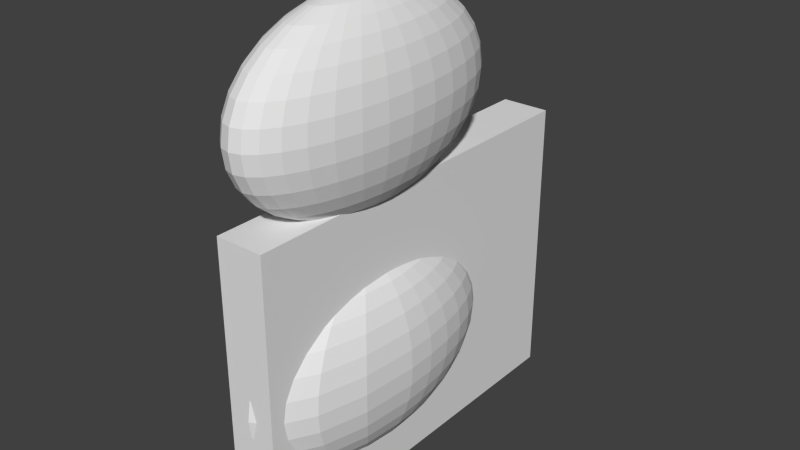 # Source: animal_fish2.blend  (saved by Blender 2.66.0; exported with 4.5.12 LTS)
import bpy
from mathutils import Matrix  # noqa: F401  (used for matrix-valued properties, if any)

bpy.ops.wm.read_factory_settings(use_empty=True)
scene = bpy.context.scene
scene.name = 'Scene'

# ---- collections
col_collection_1 = bpy.data.collections.new('Collection 1'); scene.collection.children.link(col_collection_1)

# ---- world
world_world = bpy.data.worlds.new('World'); scene.world = world_world
world_world.color = (0.05088, 0.05088, 0.05088)
world_world.use_sun_shadow = False
world_world.sun_shadow_jitter_overblur = 0.0
world_world.cycles.sampling_method = 'MANUAL'
world_world.cycles.sample_map_resolution = 256

# ---- meshes
me_sphere_001 = bpy.data.meshes.new('Sphere.001')
me_sphere_001.from_pydata([(6.05e-07, -0.8552, 3.127), (6.469e-07, 0.2881, 2.901), (6.469e-07, 1.342, 2.532), (7.308e-07, 2.265, 2.037), (7.643e-07, 3.023, 1.433), (6.637e-07, 3.586, 0.7437), (8.985e-07, 3.933, -0.004007), (5.966e-07, 4.05, -0.7816), (8.985e-07, 3.933, -1.559), (5.966e-07, 3.586, -2.307), (7.643e-07, 3.023, -2.996), (7.308e-07, 2.265, -3.6), (7.14e-07, 1.342, -4.096), (6.302e-07, 0.2881, -4.464), (5.379e-07, -0.8552, -4.691), (0.08566, -0.878, 3.127), (0.168, 0.2433, 2.901), (0.2439, 1.277, 2.532), (0.3105, 2.182, 2.037), (0.3651, 2.926, 1.433), (0.4057, 3.478, 0.7437), (0.4307, 3.818, -0.004007), (0.4391, 3.933, -0.7816), (0.4307, 3.818, -1.559), (0.4057, 3.478, -2.307), (0.3651, 2.926, -2.996), (0.3105, 2.182, -3.6), (0.2439, 1.277, -4.096), (0.168, 0.2433, -4.464), (0.08566, -0.878, -4.691), (0.168, -0.9457, 3.127), (0.3296, 0.1106, 2.901), (0.4785, 1.084, 2.532), (0.609, 1.937, 2.037), (0.7162, 2.637, 1.433), (0.7958, 3.158, 0.7437), (0.8448, 3.478, -0.004007), (0.8613, 3.586, -0.7816), (0.8448, 3.478, -1.559), (0.7958, 3.158, -2.307), (0.7162, 2.637, -2.996), (0.609, 1.937, -3.6), (0.4785, 1.084, -4.096), (0.3296, 0.1106, -4.464), (0.168, -0.9457, -4.691), (0.2439, -1.056, 3.127), (0.4785, -0.1049, 2.901), (0.6947, 0.7711, 2.532), (0.8842, 1.539, 2.037), (1.04, 2.169, 1.433), (1.155, 2.637, 0.7437), (1.226, 2.926, -0.004007), (1.25, 3.023, -0.7816), (1.226, 2.926, -1.559), (1.155, 2.637, -2.307), (1.04, 2.169, -2.996), (0.8842, 1.539, -3.6), (0.6947, 0.7711, -4.096), (0.4785, -0.105, -4.464), (0.2439, -1.056, -4.691), (0.3105, -1.203, 3.127), (0.609, -0.395, 2.901), (0.8842, 0.35, 2.532), (1.125, 1.003, 2.037), (1.323, 1.539, 1.433), (1.47, 1.937, 0.7437), (1.561, 2.182, -0.004007), (1.592, 2.265, -0.7816), (1.561, 2.182, -1.559), (1.47, 1.937, -2.307), (1.323, 1.539, -2.996), (1.125, 1.003, -3.6), (0.8842, 0.35, -4.096), (0.609, -0.395, -4.464), (0.3105, -1.203, -4.691), (0.3651, -1.384, 3.127), (0.7162, -0.7484, 2.901), (1.04, -0.163, 2.532), (1.323, 0.35, 2.037), (1.556, 0.7711, 1.433), (1.729, 1.084, 0.7437), (1.835, 1.277, -0.004007), (1.871, 1.342, -0.7816), (1.835, 1.277, -1.559), (1.729, 1.084, -2.307), (1.556, 0.7711, -2.996), (1.323, 0.35, -3.6), (1.04, -0.163, -4.096), (0.7162, -0.7484, -4.464), (0.3651, -1.384, -4.691), (0.4057, -1.589, 3.127), (0.7958, -1.152, 2.901), (1.155, -0.7484, 2.532), (1.47, -0.395, 2.037), (1.729, -0.105, 1.433), (1.921, 0.1106, 0.7437), (2.039, 0.2433, -0.004007), (2.079, 0.2881, -0.7816), (2.039, 0.2433, -1.559), (1.921, 0.1106, -2.307), (1.729, -0.105, -2.996), (1.47, -0.395, -3.6), (1.155, -0.7484, -4.096), (0.7958, -1.152, -4.464), (0.4057, -1.589, -4.691), (0.4307, -1.812, 3.127), (0.8448, -1.589, 2.901), (1.226, -1.384, 2.532), (1.561, -1.203, 2.037), (1.835, -1.056, 1.433), (2.039, -0.9457, 0.7437), (2.165, -0.878, -0.004007), (2.207, -0.8552, -0.7816), (2.165, -0.878, -1.559), (2.039, -0.9457, -2.307), (1.835, -1.056, -2.996), (1.561, -1.203, -3.6), (1.226, -1.384, -4.096), (0.8448, -1.589, -4.464), (0.4307, -1.812, -4.691), (0.4391, -2.044, 3.127), (0.8613, -2.044, 2.901), (1.25, -2.044, 2.532), (1.592, -2.044, 2.037), (1.871, -2.044, 1.433), (2.079, -2.044, 0.7437), (2.207, -2.044, -0.004007), (2.251, -2.044, -0.7816), (2.207, -2.044, -1.559), (2.079, -2.044, -2.307), (1.871, -2.044, -2.996), (1.592, -2.044, -3.6), (1.25, -2.044, -4.096), (0.8613, -2.044, -4.464), (0.4391, -2.044, -4.691), (0.4057, -2.499, 3.127), (0.7958, -2.937, 2.901), (1.155, -3.34, 2.532), (1.47, -3.693, 2.037), (1.729, -3.983, 1.433), (1.921, -4.199, 0.7437), (2.039, -4.331, -0.004007), (2.079, -4.376, -0.7816), (2.039, -4.331, -1.559), (1.921, -4.199, -2.307), (1.729, -3.983, -2.996), (1.47, -3.693, -3.6), (1.155, -3.34, -4.096), (0.7958, -2.937, -4.464), (0.4057, -2.499, -4.691), (0.3105, -2.885, 3.127), (0.609, -3.693, 2.901), (0.8842, -4.438, 2.532), (1.125, -5.091, 2.037), (1.323, -5.627, 1.433), (1.47, -6.025, 0.7437), (1.561, -6.271, -0.004007), (1.592, -6.353, -0.7816), (1.561, -6.271, -1.559), (1.47, -6.025, -2.307), (1.323, -5.627, -2.996), (1.125, -5.091, -3.6), (0.8842, -4.438, -4.096), (0.609, -3.693, -4.464), (0.3105, -2.885, -4.691), (0.168, -3.143, 3.127), (0.3296, -4.199, 2.901), (0.4785, -5.172, 2.532), (0.609, -6.025, 2.037), (0.7162, -6.726, 1.433), (0.7958, -7.246, 0.7437), (0.8448, -7.566, -0.004007), (0.8613, -7.675, -0.7816), (0.8448, -7.566, -1.559), (0.7958, -7.246, -2.307), (0.7162, -6.726, -2.996), (0.609, -6.025, -3.6), (0.4785, -5.172, -4.096), (0.3296, -4.199, -4.464), (0.168, -3.143, -4.691), (5.631e-07, -2.044, -4.767), (4.541e-07, -3.233, 3.127), (3.954e-07, -4.376, 2.901), (3.451e-07, -5.43, 2.532), (3.283e-07, -6.353, 2.037), (3.283e-07, -7.111, 1.433), (1.606e-07, -7.675, 0.7437), (6e-08, -8.021, -0.004007), (1.942e-07, -8.138, -0.7816), (6e-08, -8.021, -1.559), (2.277e-07, -7.675, -2.307), (3.283e-07, -7.111, -2.996), (3.283e-07, -6.353, -3.6), (3.115e-07, -5.43, -4.096), (5.295e-07, -4.376, -4.464), (5.379e-07, -3.233, -4.691), (-4.67e-08, -2.044, 3.204)], [], [(3, 2, 17, 18), (10, 9, 24, 25), (4, 3, 18, 19), (11, 10, 25, 26), (5, 4, 19, 20), (12, 11, 26, 27), (6, 5, 20, 21), (13, 12, 27, 28), (7, 6, 21, 22), (1, 0, 15, 16), (14, 13, 28, 29), (8, 7, 22, 23), (2, 1, 16, 17), (9, 8, 23, 24), (22, 21, 36, 37), (16, 15, 30, 31), (29, 28, 43, 44), (23, 22, 37, 38), (17, 16, 31, 32), (24, 23, 38, 39), (18, 17, 32, 33), (25, 24, 39, 40), (19, 18, 33, 34), (26, 25, 40, 41), (20, 19, 34, 35), (27, 26, 41, 42), (21, 20, 35, 36), (28, 27, 42, 43), (41, 40, 55, 56), (35, 34, 49, 50), (42, 41, 56, 57), (36, 35, 50, 51), (43, 42, 57, 58), (37, 36, 51, 52), (31, 30, 45, 46), (44, 43, 58, 59), (38, 37, 52, 53), (32, 31, 46, 47), (39, 38, 53, 54), (33, 32, 47, 48), (40, 39, 54, 55), (34, 33, 48, 49), (54, 53, 68, 69), (48, 47, 62, 63), (55, 54, 69, 70), (49, 48, 63, 64), (56, 55, 70, 71), (50, 49, 64, 65), (57, 56, 71, 72), (51, 50, 65, 66), (58, 57, 72, 73), (52, 51, 66, 67), (46, 45, 60, 61), (59, 58, 73, 74), (53, 52, 67, 68), (47, 46, 61, 62), (73, 72, 87, 88), (67, 66, 81, 82), (61, 60, 75, 76), (74, 73, 88, 89), (68, 67, 82, 83), (62, 61, 76, 77), (69, 68, 83, 84), (63, 62, 77, 78), (70, 69, 84, 85), (64, 63, 78, 79), (71, 70, 85, 86), (65, 64, 79, 80), (72, 71, 86, 87), (66, 65, 80, 81), (86, 85, 100, 101), (80, 79, 94, 95), (87, 86, 101, 102), (81, 80, 95, 96), (88, 87, 102, 103), (82, 81, 96, 97), (76, 75, 90, 91), (89, 88, 103, 104), (83, 82, 97, 98), (77, 76, 91, 92), (84, 83, 98, 99), (78, 77, 92, 93), (85, 84, 99, 100), (79, 78, 93, 94), (99, 98, 113, 114), (93, 92, 107, 108), (100, 99, 114, 115), (94, 93, 108, 109), (101, 100, 115, 116), (95, 94, 109, 110), (102, 101, 116, 117), (96, 95, 110, 111), (103, 102, 117, 118), (97, 96, 111, 112), (91, 90, 105, 106), (104, 103, 118, 119), (98, 97, 112, 113), (92, 91, 106, 107), (118, 117, 132, 133), (112, 111, 126, 127), (106, 105, 120, 121), (119, 118, 133, 134), (113, 112, 127, 128), (107, 106, 121, 122), (114, 113, 128, 129), (108, 107, 122, 123), (115, 114, 129, 130), (109, 108, 123, 124), (116, 115, 130, 131), (110, 109, 124, 125), (117, 116, 131, 132), (111, 110, 125, 126), (131, 130, 145, 146), (125, 124, 139, 140), (132, 131, 146, 147), (126, 125, 140, 141), (133, 132, 147, 148), (127, 126, 141, 142), (121, 120, 135, 136), (134, 133, 148, 149), (128, 127, 142, 143), (122, 121, 136, 137), (129, 128, 143, 144), (123, 122, 137, 138), (130, 129, 144, 145), (124, 123, 138, 139), (138, 137, 152, 153), (141, 140, 155, 156), (148, 147, 162, 163), (142, 141, 156, 157), (143, 142, 157, 158), (140, 139, 154, 155), (144, 143, 158, 159), (147, 146, 161, 162), (145, 144, 159, 160), (146, 145, 160, 161), (180, 149, 164), (154, 153, 168, 169), (158, 157, 172, 173), (152, 151, 166, 167), (163, 162, 177, 178), (160, 159, 174, 175), (156, 155, 170, 171), (161, 160, 175, 176), (157, 156, 171, 172), (162, 161, 176, 177), (159, 158, 173, 174), (175, 174, 190, 191), (169, 168, 184, 185), (176, 175, 191, 192), (170, 169, 185, 186), (177, 176, 192, 193), (171, 170, 186, 187), (178, 177, 193, 194), (172, 171, 187, 188), (165, 196, 181), (173, 172, 188, 189), (166, 165, 181, 182), (174, 173, 189, 190), (168, 167, 183, 184), (0, 196, 15), (180, 14, 29), (180, 29, 44), (15, 196, 30), (30, 196, 45), (180, 44, 59), (180, 59, 74), (45, 196, 60), (180, 74, 89), (60, 196, 75), (75, 196, 90), (180, 89, 104), (180, 104, 119), (90, 196, 105), (180, 119, 134), (105, 196, 120), (120, 196, 135), (180, 134, 149), (153, 152, 167, 168), (151, 150, 165, 166), (167, 166, 182, 183), (180, 179, 195), (155, 154, 169, 170), (179, 178, 194, 195), (150, 196, 165), (139, 138, 153, 154), (149, 148, 163, 164), (137, 136, 151, 152), (135, 196, 150), (136, 135, 150, 151), (164, 163, 178, 179), (180, 164, 179)])
me_sphere_001.use_remesh_preserve_volume = False
me_sphere_001.use_remesh_preserve_attributes = False
me_sphere_001.use_mirror_vertex_groups = False
me_sphere_001.update()
me_sphere = bpy.data.meshes.new('Sphere')
me_sphere.from_pydata([(-0.4391, -2.044, 3.127), (-0.8613, -2.044, 2.901), (-1.25, -2.044, 2.532), (-1.592, -2.044, 2.037), (-1.871, -2.044, 1.433), (-2.079, -2.044, 0.7437), (-2.207, -2.044, -0.004007), (-2.251, -2.044, -0.7816), (-2.207, -2.044, -1.559), (-2.079, -2.044, -2.307), (-1.871, -2.044, -2.996), (-1.592, -2.044, -3.6), (-1.25, -2.044, -4.096), (-0.8613, -2.044, -4.464), (-0.4391, -2.044, -4.691), (-0.4307, -1.812, 3.127), (-0.8448, -1.589, 2.901), (-1.226, -1.384, 2.532), (-1.561, -1.203, 2.037), (-1.835, -1.056, 1.433), (-2.039, -0.9457, 0.7437), (-2.165, -0.878, -0.004007), (-2.207, -0.8552, -0.7816), (-2.165, -0.878, -1.559), (-2.039, -0.9457, -2.307), (-1.835, -1.056, -2.996), (-1.561, -1.203, -3.6), (-1.226, -1.384, -4.096), (-0.8448, -1.589, -4.464), (-0.4307, -1.812, -4.691), (-0.4057, -1.589, 3.127), (-0.7958, -1.152, 2.901), (-1.155, -0.7484, 2.532), (-1.47, -0.395, 2.037), (-1.729, -0.1049, 1.433), (-1.921, 0.1106, 0.7437), (-2.039, 0.2433, -0.004007), (-2.079, 0.2881, -0.7816), (-2.039, 0.2433, -1.559), (-1.921, 0.1106, -2.307), (-1.729, -0.1049, -2.996), (-1.47, -0.395, -3.6), (-1.155, -0.7484, -4.096), (-0.7958, -1.152, -4.464), (-0.4057, -1.589, -4.691), (-0.3651, -1.384, 3.127), (-0.7162, -0.7484, 2.901), (-1.04, -0.163, 2.532), (-1.323, 0.35, 2.037), (-1.556, 0.7711, 1.433), (-1.729, 1.084, 0.7437), (-1.835, 1.277, -0.004007), (-1.871, 1.342, -0.7816), (-1.835, 1.277, -1.559), (-1.729, 1.084, -2.307), (-1.556, 0.7711, -2.996), (-1.323, 0.35, -3.6), (-1.04, -0.163, -4.096), (-0.7162, -0.7484, -4.464), (-0.3651, -1.384, -4.691), (-0.3105, -1.203, 3.127), (-0.609, -0.395, 2.901), (-0.8842, 0.35, 2.532), (-1.125, 1.003, 2.037), (-1.323, 1.539, 1.433), (-1.47, 1.937, 0.7437), (-1.561, 2.182, -0.004007), (-1.592, 2.265, -0.7816), (-1.561, 2.182, -1.559), (-1.47, 1.937, -2.307), (-1.323, 1.539, -2.996), (-1.125, 1.003, -3.6), (-0.8842, 0.35, -4.096), (-0.609, -0.395, -4.464), (-0.3105, -1.203, -4.691), (-0.2439, -1.056, 3.127), (-0.4785, -0.1049, 2.901), (-0.6947, 0.7711, 2.532), (-0.8842, 1.539, 2.037), (-1.04, 2.169, 1.433), (-1.155, 2.637, 0.7437), (-1.226, 2.926, -0.004007), (-1.25, 3.023, -0.7816), (-1.226, 2.926, -1.559), (-1.155, 2.637, -2.307), (-1.04, 2.169, -2.996), (-0.8842, 1.539, -3.6), (-0.6947, 0.7711, -4.096), (-0.4785, -0.1049, -4.464), (-0.2439, -1.056, -4.691), (-0.168, -0.9457, 3.127), (-0.3296, 0.1106, 2.901), (-0.4785, 1.084, 2.532), (-0.609, 1.937, 2.037), (-0.7162, 2.637, 1.433), (-0.7958, 3.158, 0.7437), (-0.8448, 3.478, -0.004007), (-0.8613, 3.586, -0.7816), (-0.8448, 3.478, -1.559), (-0.7958, 3.158, -2.307), (-0.7162, 2.637, -2.996), (-0.609, 1.937, -3.6), (-0.4785, 1.084, -4.096), (-0.3296, 0.1106, -4.464), (-0.168, -0.9457, -4.691), (-0.08566, -0.878, 3.127), (-0.168, 0.2433, 2.901), (-0.2439, 1.277, 2.532), (-0.3105, 2.182, 2.037), (-0.3651, 2.926, 1.433), (-0.4057, 3.478, 0.7437), (-0.4307, 3.818, -0.004007), (-0.4391, 3.933, -0.7816), (-0.4307, 3.818, -1.559), (-0.4057, 3.478, -2.307), (-0.3651, 2.926, -2.996), (-0.3105, 2.182, -3.6), (-0.2439, 1.277, -4.096), (-0.168, 0.2433, -4.464), (-0.08566, -0.878, -4.691), (6.05e-07, -0.8552, 3.127), (6.469e-07, 0.2881, 2.901), (6.469e-07, 1.342, 2.532), (7.308e-07, 2.265, 2.037), (7.643e-07, 3.023, 1.433), (6.637e-07, 3.586, 0.7437), (8.985e-07, 3.933, -0.004007), (5.966e-07, 4.05, -0.7816), (8.985e-07, 3.933, -1.559), (5.966e-07, 3.586, -2.307), (7.643e-07, 3.023, -2.996), (7.308e-07, 2.265, -3.6), (7.14e-07, 1.342, -4.096), (6.302e-07, 0.2881, -4.464), (5.379e-07, -0.8552, -4.691), (0.08566, -0.878, 3.127), (0.168, 0.2433, 2.901), (0.2439, 1.277, 2.532), (0.3105, 2.182, 2.037), (0.3651, 2.926, 1.433), (0.4057, 3.478, 0.7437), (0.4307, 3.818, -0.004007), (0.4391, 3.933, -0.7816), (0.4307, 3.818, -1.559), (0.4057, 3.478, -2.307), (0.3651, 2.926, -2.996), (0.3105, 2.182, -3.6), (0.2439, 1.277, -4.096), (0.168, 0.2433, -4.464), (0.08566, -0.878, -4.691), (0.168, -0.9457, 3.127), (0.3296, 0.1106, 2.901), (0.4785, 1.084, 2.532), (0.609, 1.937, 2.037), (0.7162, 2.637, 1.433), (0.7958, 3.158, 0.7437), (0.8448, 3.478, -0.004007), (0.8613, 3.586, -0.7816), (0.8448, 3.478, -1.559), (0.7958, 3.158, -2.307), (0.7162, 2.637, -2.996), (0.609, 1.937, -3.6), (0.4785, 1.084, -4.096), (0.3296, 0.1106, -4.464), (0.168, -0.9457, -4.691), (0.2439, -1.056, 3.127), (0.4785, -0.1049, 2.901), (0.6947, 0.7711, 2.532), (0.8842, 1.539, 2.037), (1.04, 2.169, 1.433), (1.155, 2.637, 0.7437), (1.226, 2.926, -0.004007), (1.25, 3.023, -0.7816), (1.226, 2.926, -1.559), (1.155, 2.637, -2.307), (1.04, 2.169, -2.996), (0.8842, 1.539, -3.6), (0.6947, 0.7711, -4.096), (0.4785, -0.105, -4.464), (0.2439, -1.056, -4.691), (0.3105, -1.203, 3.127), (0.609, -0.395, 2.901), (0.8842, 0.35, 2.532), (1.125, 1.003, 2.037), (1.323, 1.539, 1.433), (1.47, 1.937, 0.7437), (1.561, 2.182, -0.004007), (1.592, 2.265, -0.7816), (1.561, 2.182, -1.559), (1.47, 1.937, -2.307), (1.323, 1.539, -2.996), (1.125, 1.003, -3.6), (0.8842, 0.35, -4.096), (0.609, -0.395, -4.464), (0.3105, -1.203, -4.691), (0.3651, -1.384, 3.127), (0.7162, -0.7484, 2.901), (1.04, -0.163, 2.532), (1.323, 0.35, 2.037), (1.556, 0.7711, 1.433), (1.729, 1.084, 0.7437), (1.835, 1.277, -0.004007), (1.871, 1.342, -0.7816), (1.835, 1.277, -1.559), (1.729, 1.084, -2.307), (1.556, 0.7711, -2.996), (1.323, 0.35, -3.6), (1.04, -0.163, -4.096), (0.7162, -0.7484, -4.464), (0.3651, -1.384, -4.691), (0.4057, -1.589, 3.127), (0.7958, -1.152, 2.901), (1.155, -0.7484, 2.532), (1.47, -0.395, 2.037), (1.729, -0.105, 1.433), (1.921, 0.1106, 0.7437), (2.039, 0.2433, -0.004007), (2.079, 0.2881, -0.7816), (2.039, 0.2433, -1.559), (1.921, 0.1106, -2.307), (1.729, -0.105, -2.996), (1.47, -0.395, -3.6), (1.155, -0.7484, -4.096), (0.7958, -1.152, -4.464), (0.4057, -1.589, -4.691), (0.4307, -1.812, 3.127), (0.8448, -1.589, 2.901), (1.226, -1.384, 2.532), (1.561, -1.203, 2.037), (1.835, -1.056, 1.433), (2.039, -0.9457, 0.7437), (2.165, -0.878, -0.004007), (2.207, -0.8552, -0.7816), (2.165, -0.878, -1.559), (2.039, -0.9457, -2.307), (1.835, -1.056, -2.996), (1.561, -1.203, -3.6), (1.226, -1.384, -4.096), (0.8448, -1.589, -4.464), (0.4307, -1.812, -4.691), (0.4391, -2.044, 3.127), (0.8613, -2.044, 2.901), (1.25, -2.044, 2.532), (1.592, -2.044, 2.037), (1.871, -2.044, 1.433), (2.079, -2.044, 0.7437), (2.207, -2.044, -0.004007), (2.251, -2.044, -0.7816), (2.207, -2.044, -1.559), (2.079, -2.044, -2.307), (1.871, -2.044, -2.996), (1.592, -2.044, -3.6), (1.25, -2.044, -4.096), (0.8613, -2.044, -4.464), (0.4391, -2.044, -4.691), (0.4307, -2.276, 3.127), (0.8448, -2.499, 2.901), (1.226, -2.705, 2.532), (1.561, -2.885, 2.037), (1.835, -3.033, 1.433), (2.039, -3.143, 0.7437), (2.165, -3.21, -0.004007), (2.207, -3.233, -0.7816), (2.165, -3.21, -1.559), (2.039, -3.143, -2.307), (1.835, -3.033, -2.996), (1.561, -2.885, -3.6), (1.226, -2.705, -4.096), (0.8448, -2.499, -4.464), (0.4307, -2.276, -4.691), (0.4057, -2.499, 3.127), (0.7958, -2.937, 2.901), (1.155, -3.34, 2.532), (1.47, -3.693, 2.037), (1.729, -3.983, 1.433), (1.921, -4.199, 0.7437), (2.039, -4.331, -0.004007), (2.079, -4.376, -0.7816), (2.039, -4.331, -1.559), (1.921, -4.199, -2.307), (1.729, -3.983, -2.996), (1.47, -3.693, -3.6), (1.155, -3.34, -4.096), (0.7958, -2.937, -4.464), (0.4057, -2.499, -4.691), (0.3651, -2.705, 3.127), (0.7162, -3.34, 2.901), (1.04, -3.925, 2.532), (1.323, -4.438, 2.037), (1.556, -4.859, 1.433), (1.729, -5.172, 0.7437), (1.835, -5.365, -0.004007), (1.871, -5.43, -0.7816), (1.835, -5.365, -1.559), (1.729, -5.172, -2.307), (1.556, -4.859, -2.996), (1.323, -4.438, -3.6), (1.04, -3.925, -4.096), (0.7162, -3.34, -4.464), (0.3651, -2.705, -4.691), (0.3105, -2.885, 3.127), (0.609, -3.693, 2.901), (0.8842, -4.438, 2.532), (1.125, -5.091, 2.037), (1.323, -5.627, 1.433), (1.47, -6.025, 0.7437), (1.561, -6.271, -0.004007), (1.592, -6.353, -0.7816), (1.561, -6.271, -1.559), (1.47, -6.025, -2.307), (1.323, -5.627, -2.996), (1.125, -5.091, -3.6), (0.8842, -4.438, -4.096), (0.609, -3.693, -4.464), (0.3105, -2.885, -4.691), (0.2439, -3.033, 3.127), (0.4785, -3.983, 2.901), (0.6947, -4.859, 2.532), (0.8842, -5.627, 2.037), (1.04, -6.257, 1.433), (1.155, -6.726, 0.7437), (1.226, -7.014, -0.004007), (1.25, -7.111, -0.7816), (1.226, -7.014, -1.559), (1.155, -6.726, -2.307), (1.04, -6.257, -2.996), (0.8842, -5.627, -3.6), (0.6947, -4.859, -4.096), (0.4785, -3.983, -4.464), (0.2439, -3.033, -4.691), (5.631e-07, -2.044, -4.767), (0.168, -3.143, 3.127), (0.3296, -4.199, 2.901), (0.4785, -5.172, 2.532), (0.609, -6.025, 2.037), (0.7162, -6.726, 1.433), (0.7958, -7.246, 0.7437), (0.8448, -7.566, -0.004007), (0.8613, -7.675, -0.7816), (0.8448, -7.566, -1.559), (0.7958, -7.246, -2.307), (0.7162, -6.726, -2.996), (0.609, -6.025, -3.6), (0.4785, -5.172, -4.096), (0.3296, -4.199, -4.464), (0.168, -3.143, -4.691), (0.08566, -3.21, 3.127), (0.168, -4.331, 2.901), (0.2439, -5.365, 2.532), (0.3105, -6.271, 2.037), (0.3651, -7.014, 1.433), (0.4057, -7.566, 0.7437), (0.4307, -7.906, -0.004007), (0.4391, -8.021, -0.7816), (0.4307, -7.906, -1.559), (0.4057, -7.566, -2.307), (0.3651, -7.014, -2.996), (0.3105, -6.271, -3.6), (0.2439, -5.365, -4.096), (0.168, -4.331, -4.464), (0.08566, -3.21, -4.691), (4.541e-07, -3.233, 3.127), (3.954e-07, -4.376, 2.901), (3.451e-07, -5.43, 2.532), (3.283e-07, -6.353, 2.037), (3.283e-07, -7.111, 1.433), (1.606e-07, -7.675, 0.7437), (6e-08, -8.021, -0.004007), (1.942e-07, -8.138, -0.7816), (6e-08, -8.021, -1.559), (2.277e-07, -7.675, -2.307), (3.283e-07, -7.111, -2.996), (3.283e-07, -6.353, -3.6), (3.115e-07, -5.43, -4.096), (5.295e-07, -4.376, -4.464), (5.379e-07, -3.233, -4.691), (-0.08566, -3.21, 3.127), (-0.168, -4.331, 2.901), (-0.2439, -5.365, 2.532), (-0.3105, -6.271, 2.037), (-0.3651, -7.014, 1.433), (-0.4057, -7.566, 0.7437), (-0.4307, -7.906, -0.004007), (-0.4391, -8.021, -0.7816), (-0.4307, -7.906, -1.559), (-0.4057, -7.566, -2.307), (-0.3651, -7.014, -2.996), (-0.3105, -6.271, -3.6), (-0.2439, -5.365, -4.096), (-0.168, -4.331, -4.464), (-0.08566, -3.21, -4.691), (-0.168, -3.143, 3.127), (-0.3296, -4.199, 2.901), (-0.4785, -5.172, 2.532), (-0.609, -6.025, 2.037), (-0.7162, -6.726, 1.433), (-0.7958, -7.246, 0.7437), (-0.8448, -7.566, -0.004007), (-0.8613, -7.675, -0.7816), (-0.8448, -7.566, -1.559), (-0.7958, -7.246, -2.307), (-0.7162, -6.726, -2.996), (-0.609, -6.025, -3.6), (-0.4785, -5.172, -4.096), (-0.3296, -4.199, -4.464), (-0.168, -3.143, -4.691), (-0.2439, -3.033, 3.127), (-0.4785, -3.983, 2.901), (-0.6947, -4.859, 2.532), (-0.8842, -5.627, 2.037), (-1.04, -6.257, 1.433), (-1.155, -6.726, 0.7437), (-1.226, -7.014, -0.004007), (-1.25, -7.111, -0.7816), (-1.226, -7.014, -1.559), (-1.155, -6.726, -2.307), (-1.04, -6.257, -2.996), (-0.8842, -5.627, -3.6), (-0.6947, -4.859, -4.096), (-0.4785, -3.983, -4.464), (-0.2439, -3.033, -4.691), (-0.3105, -2.885, 3.127), (-0.609, -3.693, 2.901), (-0.8842, -4.438, 2.532), (-1.125, -5.091, 2.037), (-1.323, -5.627, 1.433), (-1.47, -6.025, 0.7437), (-1.561, -6.271, -0.004007), (-1.592, -6.353, -0.7816), (-1.561, -6.271, -1.559), (-1.47, -6.025, -2.307), (-1.323, -5.627, -2.996), (-1.125, -5.091, -3.6), (-0.8842, -4.438, -4.096), (-0.609, -3.693, -4.464), (-0.3105, -2.885, -4.691), (-4.67e-08, -2.044, 3.204), (-0.3651, -2.705, 3.127), (-0.7162, -3.34, 2.901), (-1.04, -3.925, 2.532), (-1.323, -4.438, 2.037), (-1.556, -4.859, 1.433), (-1.729, -5.172, 0.7437), (-1.835, -5.365, -0.004007), (-1.871, -5.43, -0.7816), (-1.835, -5.365, -1.559), (-1.729, -5.172, -2.307), (-1.556, -4.859, -2.996), (-1.323, -4.438, -3.6), (-1.04, -3.925, -4.096), (-0.7162, -3.34, -4.464), (-0.3651, -2.705, -4.691), (-0.4057, -2.499, 3.127), (-0.7958, -2.937, 2.901), (-1.155, -3.34, 2.532), (-1.47, -3.693, 2.037), (-1.729, -3.983, 1.433), (-1.921, -4.199, 0.7437), (-2.039, -4.331, -0.004007), (-2.079, -4.376, -0.7816), (-2.039, -4.331, -1.559), (-1.921, -4.199, -2.307), (-1.729, -3.983, -2.996), (-1.47, -3.693, -3.6), (-1.155, -3.34, -4.096), (-0.7958, -2.937, -4.464), (-0.4057, -2.499, -4.691), (-0.4307, -2.276, 3.127), (-0.8448, -2.499, 2.901), (-1.226, -2.705, 2.532), (-1.561, -2.885, 2.037), (-1.835, -3.033, 1.433), (-2.039, -3.143, 0.7437), (-2.165, -3.21, -0.004007), (-2.207, -3.233, -0.7816), (-2.165, -3.21, -1.559), (-2.039, -3.143, -2.307), (-1.835, -3.033, -2.996), (-1.561, -2.885, -3.6), (-1.226, -2.705, -4.096), (-0.8448, -2.499, -4.464), (-0.4307, -2.276, -4.691)], [], [(10, 9, 24, 25), (4, 3, 18, 19), (11, 10, 25, 26), (5, 4, 19, 20), (12, 11, 26, 27), (6, 5, 20, 21), (13, 12, 27, 28), (7, 6, 21, 22), (1, 0, 15, 16), (14, 13, 28, 29), (8, 7, 22, 23), (2, 1, 16, 17), (9, 8, 23, 24), (3, 2, 17, 18), (27, 26, 41, 42), (21, 20, 35, 36), (28, 27, 42, 43), (22, 21, 36, 37), (16, 15, 30, 31), (29, 28, 43, 44), (23, 22, 37, 38), (17, 16, 31, 32), (24, 23, 38, 39), (18, 17, 32, 33), (25, 24, 39, 40), (19, 18, 33, 34), (26, 25, 40, 41), (20, 19, 34, 35), (40, 39, 54, 55), (34, 33, 48, 49), (41, 40, 55, 56), (35, 34, 49, 50), (42, 41, 56, 57), (36, 35, 50, 51), (43, 42, 57, 58), (37, 36, 51, 52), (31, 30, 45, 46), (44, 43, 58, 59), (38, 37, 52, 53), (32, 31, 46, 47), (39, 38, 53, 54), (33, 32, 47, 48), (59, 58, 73, 74), (53, 52, 67, 68), (47, 46, 61, 62), (54, 53, 68, 69), (48, 47, 62, 63), (55, 54, 69, 70), (49, 48, 63, 64), (56, 55, 70, 71), (50, 49, 64, 65), (57, 56, 71, 72), (51, 50, 65, 66), (58, 57, 72, 73), (52, 51, 66, 67), (46, 45, 60, 61), (72, 71, 86, 87), (66, 65, 80, 81), (73, 72, 87, 88), (67, 66, 81, 82), (61, 60, 75, 76), (74, 73, 88, 89), (68, 67, 82, 83), (62, 61, 76, 77), (69, 68, 83, 84), (63, 62, 77, 78), (70, 69, 84, 85), (64, 63, 78, 79), (71, 70, 85, 86), (65, 64, 79, 80), (85, 84, 99, 100), (79, 78, 93, 94), (86, 85, 100, 101), (80, 79, 94, 95), (87, 86, 101, 102), (81, 80, 95, 96), (88, 87, 102, 103), (82, 81, 96, 97), (76, 75, 90, 91), (89, 88, 103, 104), (83, 82, 97, 98), (77, 76, 91, 92), (84, 83, 98, 99), (78, 77, 92, 93), (104, 103, 118, 119), (98, 97, 112, 113), (92, 91, 106, 107), (99, 98, 113, 114), (93, 92, 107, 108), (100, 99, 114, 115), (94, 93, 108, 109), (101, 100, 115, 116), (95, 94, 109, 110), (102, 101, 116, 117), (96, 95, 110, 111), (103, 102, 117, 118), (97, 96, 111, 112), (91, 90, 105, 106), (117, 116, 131, 132), (111, 110, 125, 126), (118, 117, 132, 133), (112, 111, 126, 127), (106, 105, 120, 121), (119, 118, 133, 134), (113, 112, 127, 128), (107, 106, 121, 122), (114, 113, 128, 129), (108, 107, 122, 123), (115, 114, 129, 130), (109, 108, 123, 124), (116, 115, 130, 131), (110, 109, 124, 125), (123, 122, 137, 138), (130, 129, 144, 145), (124, 123, 138, 139), (131, 130, 145, 146), (125, 124, 139, 140), (132, 131, 146, 147), (126, 125, 140, 141), (133, 132, 147, 148), (127, 126, 141, 142), (121, 120, 135, 136), (134, 133, 148, 149), (128, 127, 142, 143), (122, 121, 136, 137), (129, 128, 143, 144), (142, 141, 156, 157), (136, 135, 150, 151), (149, 148, 163, 164), (143, 142, 157, 158), (137, 136, 151, 152), (144, 143, 158, 159), (138, 137, 152, 153), (145, 144, 159, 160), (139, 138, 153, 154), (146, 145, 160, 161), (140, 139, 154, 155), (147, 146, 161, 162), (141, 140, 155, 156), (148, 147, 162, 163), (161, 160, 175, 176), (155, 154, 169, 170), (162, 161, 176, 177), (156, 155, 170, 171), (163, 162, 177, 178), (157, 156, 171, 172), (151, 150, 165, 166), (164, 163, 178, 179), (158, 157, 172, 173), (152, 151, 166, 167), (159, 158, 173, 174), (153, 152, 167, 168), (160, 159, 174, 175), (154, 153, 168, 169), (174, 173, 188, 189), (168, 167, 182, 183), (175, 174, 189, 190), (169, 168, 183, 184), (176, 175, 190, 191), (170, 169, 184, 185), (177, 176, 191, 192), (171, 170, 185, 186), (178, 177, 192, 193), (172, 171, 186, 187), (166, 165, 180, 181), (179, 178, 193, 194), (173, 172, 187, 188), (167, 166, 181, 182), (193, 192, 207, 208), (187, 186, 201, 202), (181, 180, 195, 196), (194, 193, 208, 209), (188, 187, 202, 203), (182, 181, 196, 197), (189, 188, 203, 204), (183, 182, 197, 198), (190, 189, 204, 205), (184, 183, 198, 199), (191, 190, 205, 206), (185, 184, 199, 200), (192, 191, 206, 207), (186, 185, 200, 201), (206, 205, 220, 221), (200, 199, 214, 215), (207, 206, 221, 222), (201, 200, 215, 216), (208, 207, 222, 223), (202, 201, 216, 217), (196, 195, 210, 211), (209, 208, 223, 224), (203, 202, 217, 218), (197, 196, 211, 212), (204, 203, 218, 219), (198, 197, 212, 213), (205, 204, 219, 220), (199, 198, 213, 214), (219, 218, 233, 234), (213, 212, 227, 228), (220, 219, 234, 235), (214, 213, 228, 229), (221, 220, 235, 236), (215, 214, 229, 230), (222, 221, 236, 237), (216, 215, 230, 231), (223, 222, 237, 238), (217, 216, 231, 232), (211, 210, 225, 226), (224, 223, 238, 239), (218, 217, 232, 233), (212, 211, 226, 227), (238, 237, 252, 253), (232, 231, 246, 247), (226, 225, 240, 241), (239, 238, 253, 254), (233, 232, 247, 248), (227, 226, 241, 242), (234, 233, 248, 249), (228, 227, 242, 243), (235, 234, 249, 250), (229, 228, 243, 244), (236, 235, 250, 251), (230, 229, 244, 245), (237, 236, 251, 252), (231, 230, 245, 246), (251, 250, 265, 266), (245, 244, 259, 260), (252, 251, 266, 267), (246, 245, 260, 261), (253, 252, 267, 268), (247, 246, 261, 262), (241, 240, 255, 256), (254, 253, 268, 269), (248, 247, 262, 263), (242, 241, 256, 257), (249, 248, 263, 264), (243, 242, 257, 258), (250, 249, 264, 265), (244, 243, 258, 259), (257, 256, 271, 272), (264, 263, 278, 279), (258, 257, 272, 273), (265, 264, 279, 280), (259, 258, 273, 274), (266, 265, 280, 281), (260, 259, 274, 275), (267, 266, 281, 282), (261, 260, 275, 276), (268, 267, 282, 283), (262, 261, 276, 277), (256, 255, 270, 271), (269, 268, 283, 284), (263, 262, 277, 278), (276, 275, 290, 291), (283, 282, 297, 298), (277, 276, 291, 292), (271, 270, 285, 286), (284, 283, 298, 299), (278, 277, 292, 293), (272, 271, 286, 287), (279, 278, 293, 294), (273, 272, 287, 288), (280, 279, 294, 295), (274, 273, 288, 289), (281, 280, 295, 296), (275, 274, 289, 290), (282, 281, 296, 297), (295, 294, 309, 310), (289, 288, 303, 304), (296, 295, 310, 311), (290, 289, 304, 305), (297, 296, 311, 312), (291, 290, 305, 306), (298, 297, 312, 313), (292, 291, 306, 307), (286, 285, 300, 301), (299, 298, 313, 314), (293, 292, 307, 308), (287, 286, 301, 302), (294, 293, 308, 309), (288, 287, 302, 303), (314, 313, 328, 329), (308, 307, 322, 323), (302, 301, 316, 317), (309, 308, 323, 324), (303, 302, 317, 318), (310, 309, 324, 325), (304, 303, 318, 319), (311, 310, 325, 326), (305, 304, 319, 320), (312, 311, 326, 327), (306, 305, 320, 321), (313, 312, 327, 328), (307, 306, 321, 322), (301, 300, 315, 316), (327, 326, 342, 343), (321, 320, 336, 337), (328, 327, 343, 344), (322, 321, 337, 338), (316, 315, 331, 332), (329, 328, 344, 345), (323, 322, 338, 339), (317, 316, 332, 333), (324, 323, 339, 340), (318, 317, 333, 334), (325, 324, 340, 341), (319, 318, 334, 335), (326, 325, 341, 342), (320, 319, 335, 336), (341, 340, 355, 356), (335, 334, 349, 350), (342, 341, 356, 357), (336, 335, 350, 351), (343, 342, 357, 358), (337, 336, 351, 352), (344, 343, 358, 359), (338, 337, 352, 353), (332, 331, 346, 347), (345, 344, 359, 360), (339, 338, 353, 354), (333, 332, 347, 348), (340, 339, 354, 355), (334, 333, 348, 349), (360, 359, 374, 375), (354, 353, 368, 369), (348, 347, 362, 363), (355, 354, 369, 370), (349, 348, 363, 364), (356, 355, 370, 371), (350, 349, 364, 365), (357, 356, 371, 372), (351, 350, 365, 366), (358, 357, 372, 373), (352, 351, 366, 367), (359, 358, 373, 374), (353, 352, 367, 368), (347, 346, 361, 362), (373, 372, 387, 388), (367, 366, 381, 382), (374, 373, 388, 389), (368, 367, 382, 383), (362, 361, 376, 377), (375, 374, 389, 390), (369, 368, 383, 384), (363, 362, 377, 378), (370, 369, 384, 385), (364, 363, 378, 379), (371, 370, 385, 386), (365, 364, 379, 380), (372, 371, 386, 387), (366, 365, 380, 381), (386, 385, 400, 401), (380, 379, 394, 395), (387, 386, 401, 402), (381, 380, 395, 396), (388, 387, 402, 403), (382, 381, 396, 397), (389, 388, 403, 404), (383, 382, 397, 398), (377, 376, 391, 392), (390, 389, 404, 405), (384, 383, 398, 399), (378, 377, 392, 393), (385, 384, 399, 400), (379, 378, 393, 394), (392, 391, 406, 407), (405, 404, 419, 420), (399, 398, 413, 414), (393, 392, 407, 408), (400, 399, 414, 415), (394, 393, 408, 409), (401, 400, 415, 416), (395, 394, 409, 410), (402, 401, 416, 417), (396, 395, 410, 411), (403, 402, 417, 418), (397, 396, 411, 412), (404, 403, 418, 419), (398, 397, 412, 413), (411, 410, 425, 426), (418, 417, 432, 433), (412, 411, 426, 427), (419, 418, 433, 434), (413, 412, 427, 428), (407, 406, 421, 422), (420, 419, 434, 435), (414, 413, 428, 429), (408, 407, 422, 423), (415, 414, 429, 430), (409, 408, 423, 424), (416, 415, 430, 431), (410, 409, 424, 425), (417, 416, 431, 432), (430, 429, 445, 446), (424, 423, 439, 440), (431, 430, 446, 447), (425, 424, 440, 441), (432, 431, 447, 448), (426, 425, 441, 442), (433, 432, 448, 449), (427, 426, 442, 443), (434, 433, 449, 450), (428, 427, 443, 444), (422, 421, 437, 438), (435, 434, 450, 451), (429, 428, 444, 445), (423, 422, 438, 439), (450, 449, 464, 465), (444, 443, 458, 459), (438, 437, 452, 453), (451, 450, 465, 466), (445, 444, 459, 460), (439, 438, 453, 454), (446, 445, 460, 461), (440, 439, 454, 455), (447, 446, 461, 462), (441, 440, 455, 456), (448, 447, 462, 463), (442, 441, 456, 457), (449, 448, 463, 464), (443, 442, 457, 458), (463, 462, 477, 478), (457, 456, 471, 472), (464, 463, 478, 479), (458, 457, 472, 473), (465, 464, 479, 480), (459, 458, 473, 474), (453, 452, 467, 468), (466, 465, 480, 481), (460, 459, 474, 475), (454, 453, 468, 469), (461, 460, 475, 476), (455, 454, 469, 470), (462, 461, 476, 477), (456, 455, 470, 471), (0, 436, 15), (330, 14, 29), (15, 436, 30), (330, 29, 44), (30, 436, 45), (330, 44, 59), (330, 59, 74), (45, 436, 60), (60, 436, 75), (330, 74, 89), (75, 436, 90), (330, 89, 104), (330, 104, 119), (90, 436, 105), (105, 436, 120), (330, 119, 134), (120, 436, 135), (330, 134, 149), (330, 149, 164), (135, 436, 150), (150, 436, 165), (330, 164, 179), (330, 179, 194), (165, 436, 180), (330, 194, 209), (180, 436, 195), (195, 436, 210), (330, 209, 224), (330, 224, 239), (210, 436, 225), (330, 239, 254), (225, 436, 240), (240, 436, 255), (330, 254, 269), (330, 269, 284), (255, 436, 270), (270, 436, 285), (330, 284, 299), (285, 436, 300), (330, 299, 314), (330, 314, 329), (300, 436, 315), (315, 436, 331), (330, 329, 345), (331, 436, 346), (330, 345, 360), (330, 360, 375), (346, 436, 361), (361, 436, 376), (330, 375, 390), (376, 436, 391), (330, 390, 405), (330, 405, 420), (391, 436, 406), (406, 436, 421), (330, 420, 435), (421, 436, 437), (330, 435, 451), (330, 451, 466), (437, 436, 452), (452, 436, 467), (330, 466, 481), (330, 481, 14), (476, 475, 8, 9), (470, 469, 2, 3), (477, 476, 9, 10), (471, 470, 3, 4), (478, 477, 10, 11), (472, 471, 4, 5), (479, 478, 11, 12), (473, 472, 5, 6), (467, 436, 0), (480, 479, 12, 13), (474, 473, 6, 7), (468, 467, 0, 1), (481, 480, 13, 14), (475, 474, 7, 8), (469, 468, 1, 2)])
me_sphere.use_remesh_preserve_volume = False
me_sphere.use_remesh_preserve_attributes = False
me_sphere.use_mirror_vertex_groups = False
me_sphere.update()
me_cube = bpy.data.meshes.new('Cube')
me_cube.from_pydata([(-1.0, -8.0, -6.0), (-1.0, 8.0, -6.0), (1.0, 8.0, -6.0), (1.0, -8.0, -6.0), (-1.0, -8.0, 6.0), (-1.0, 8.0, 6.0), (1.0, 8.0, 6.0), (1.0, -8.0, 6.0)], [], [(4, 5, 1, 0), (5, 6, 2, 1), (6, 7, 3, 2), (7, 4, 0, 3), (0, 1, 2, 3), (7, 6, 5, 4)])
me_cube.use_remesh_preserve_volume = False
me_cube.use_remesh_preserve_attributes = False
me_cube.use_mirror_vertex_groups = False
me_cube.update()

# ---- objects
ob_sphere_001 = bpy.data.objects.new('Sphere.001', me_sphere_001)
ob_sphere = bpy.data.objects.new('Sphere', me_sphere)
ob_cube = bpy.data.objects.new('Cube', me_cube)

# ---- transforms, parenting, visibility, modifiers, constraints
ob_sphere_001.location = (0.0, 0.0, 0.0)
ob_sphere_001.lineart.crease_threshold = 0.0
ob_sphere.location = (0.0, 0.0, 10.0)
ob_sphere.lineart.crease_threshold = 0.0
ob_cube.location = (0.0, 0.0, 0.0)
ob_cube.lineart.crease_threshold = 0.0

# ---- collection membership
col_collection_1.objects.link(ob_sphere_001)
col_collection_1.objects.link(ob_sphere)
col_collection_1.objects.link(ob_cube)

# ---- scene / render settings (as saved in the file)
scene.frame_start = 1; scene.frame_end = 250; scene.frame_set(35)
scene.render.engine = 'BLENDER_EEVEE_NEXT'
scene.render.image_settings.color_mode = 'RGB'
scene.render.image_settings.compression = 90
scene.render.resolution_percentage = 50
scene.render.dither_intensity = 0.0
scene.render.bake_margin = 2
scene.render.bake_bias = 0.0
scene.cycles.use_denoising = False
scene.cycles.samples = 10
scene.cycles.sampling_pattern = 'TABULATED_SOBOL'
scene.cycles.light_sampling_threshold = 0.0
scene.cycles.use_adaptive_sampling = False
scene.cycles.use_light_tree = False
scene.cycles.blur_glossy = 0.0
scene.cycles.volume_bounces = 1
scene.cycles.pixel_filter_type = 'GAUSSIAN'
scene.cycles.sample_clamp_indirect = 0.0
scene.view_settings.view_transform = 'Standard'
bpy.context.view_layer.update()

# ---- added for rendering (the .blend has no active camera and no usable light): camera, sun
cam_auto = bpy.data.cameras.new('AutoCamera')
cam_auto.lens = 50.0
cam_auto.sensor_width = 36.0
cam_auto.clip_end = 1000.0
ob_auto_camera = bpy.data.objects.new('AutoCamera', cam_auto)
scene.collection.objects.link(ob_auto_camera)
ob_auto_camera.location = (23.5798, -28.3649, 22.4658)
ob_auto_camera.rotation_euler = (1.09748, -7.21219e-08, 0.694738)
scene.camera = ob_auto_camera
light_auto_sun = bpy.data.lights.new('AutoSun', 'SUN')
light_auto_sun.energy = 3.0
light_auto_sun.angle = 0.0523599
ob_auto_sun = bpy.data.objects.new('AutoSun', light_auto_sun)
scene.collection.objects.link(ob_auto_sun)
ob_auto_sun.rotation_euler = (0.872665, 0.174533, 0.523599)
bpy.context.view_layer.update()
